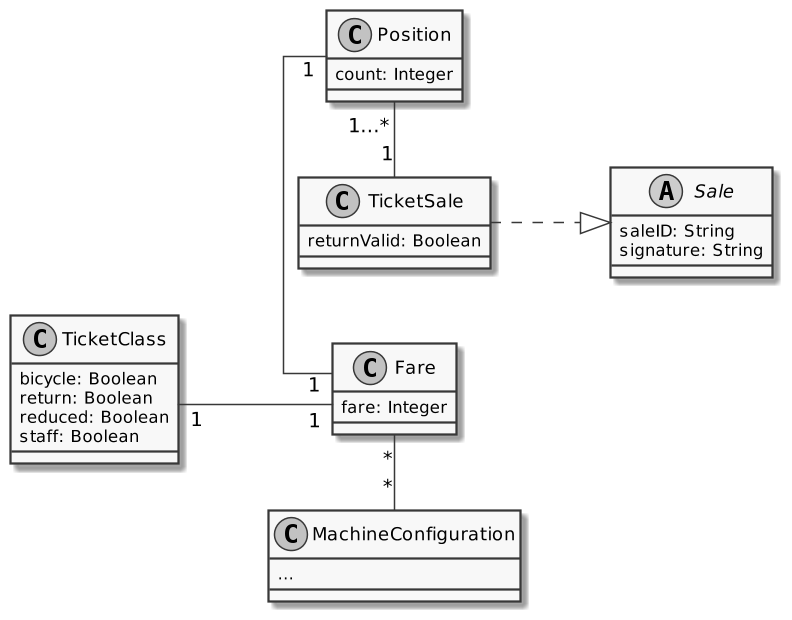

The diagram above was rendered by PlantUML. Its source (embedded in the PNG):
@startuml
skinparam linetype ortho
left to right direction
skinparam nodesep 30
'title: Classes concerning Tickets
skinparam monochrome true
skinparam nodesep 50
scale 1.5

class TicketSale {
    returnValid: Boolean
    ' from: MachineLocation
    'positions: [Position]
}

class Position {
    ' fare: Fare
    count: Integer
}

Position "1" - "1" Fare
Position "1…*" - "1" TicketSale

'TicketSale "1" -- "1" Payment

class TicketClass {
    bicycle: Boolean
    return: Boolean
    reduced: Boolean
    staff: Boolean
}

abstract class Sale {
    saleID: String
    'signedBy: VendingMachine
    signature: String
    'payment: Payment
}

TicketSale ..|> Sale
'Sale "*" - "1" VendingMachine

class MachineConfiguration {
    'forMachine: VendingMachine
    ' maxBicycles: Integer
    ' maxBicyclesTolerance: Integer
    ' maxPassengers: Integer
    ' maxPassengersTolerance: Integer
    'fares: [Fare]
    …
}

'MachineConfiguration "1" - "1…*" VendingMachine
MachineConfiguration "*" -up "*" Fare

class Fare {
    ' ticketClass: TicketClass
    fare: Integer
}

TicketClass "1" -- "1" Fare

' enum MachineCommand {
'     setSignalRed
'     setSignalGreen
'     stopVending
'     startVending
' }


@enduml